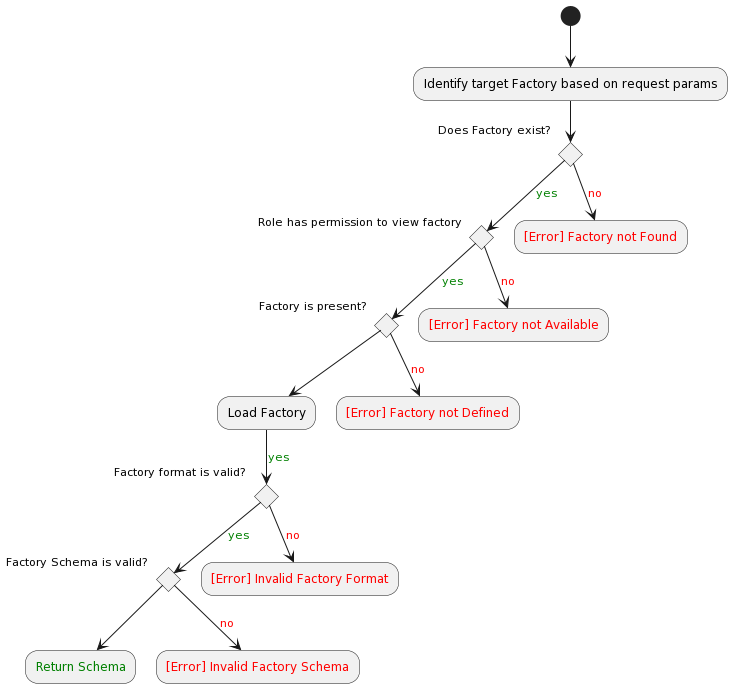

The diagram above was rendered by PlantUML. Its source (embedded in the PNG):
@startuml
(*) --> "Identify target Factory based on request params"
if "Does Factory exist?" then
  --> [<color:green>yes] if "Role has permission to view factory" then
    --> [<color:green>yes] if "Factory is present?" then
      --> "Load Factory"
      --> [<color:green>yes] if "Factory format is valid?" then
        --> [<color:green>yes] if "Factory Schema is valid?" then
          --> "<color:green>Return Schema"
        else
          --> [<color:red>no] "<color:red>[Error] Invalid Factory Schema"
        endif
      else
        --> [<color:red>no] "<color:red>[Error] Invalid Factory Format"
      endif
    else
      --> [<color:red>no] "<color:red>[Error] Factory not Defined"
    endif
  else
    --> [<color:red>no] "<color:red>[Error] Factory not Available"
  endif
else
  --> [<color:red>no] "<color:red>[Error] Factory not Found"
endif
@enduml